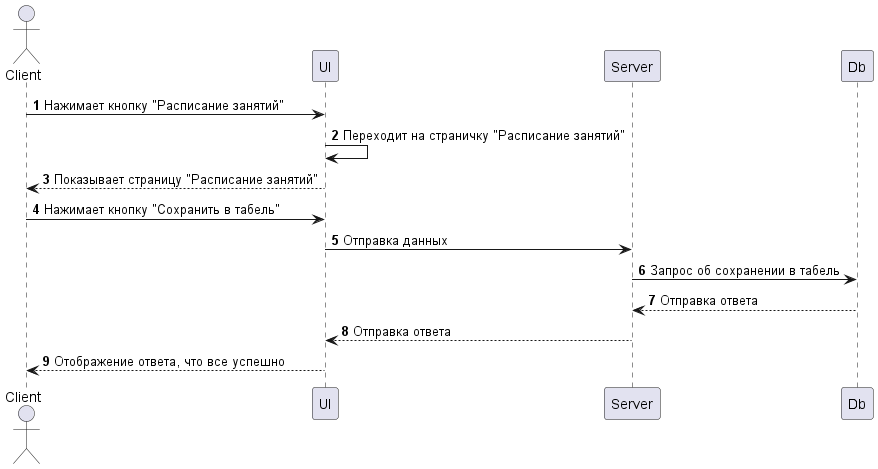

The diagram above was rendered by PlantUML. Its source (embedded in the PNG):
@startuml Сохранение в табель
    autonumber

    actor Client
    
    participant UI
    participant Server
    participant Db

    Client -> UI: Нажимает кнопку "Расписание занятий"
    UI -> UI: Переходит на страничку "Расписание занятий"
    Client <-- UI: Показывает страницу "Расписание занятий"
    Client -> UI: Нажимает кнопку "Сохранить в табель"
    UI -> Server: Отправка данных
    Server -> Db: Запрос об сохранении в табель
    Server <-- Db: Отправка ответа 
    UI <-- Server: Отправка ответа
    Client <-- UI: Отображение ответа, что все успешно
@enduml